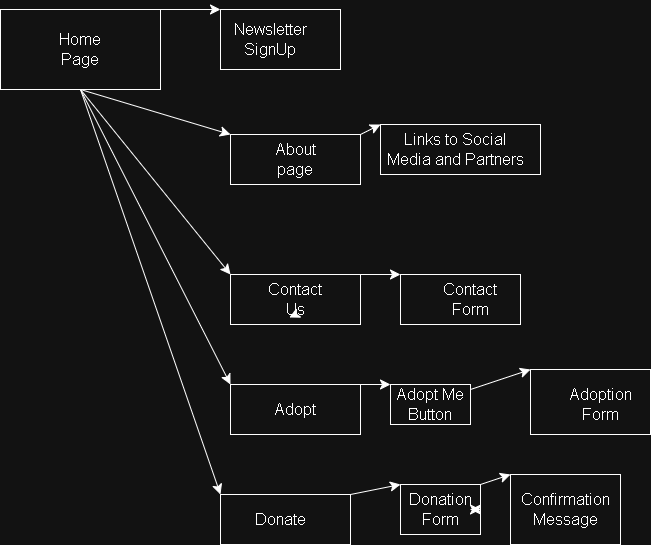

The diagram above was exported from draw.io. Its source (the exported page's mxGraphModel, read from the mxfile embedded in the PNG):
<mxGraphModel dx="1572" dy="711" grid="1" gridSize="10" guides="1" tooltips="1" connect="1" arrows="1" fold="1" page="1" pageScale="1" pageWidth="850" pageHeight="1100" math="0" shadow="0">
  <root>
    <mxCell id="0" />
    <mxCell id="1" parent="0" />
    <mxCell id="gr2XnL4FU80usqP4zeVp-17" edge="1" parent="1" source="gr2XnL4FU80usqP4zeVp-6" style="edgeStyle=none;curved=1;rounded=0;orthogonalLoop=1;jettySize=auto;html=1;exitX=0.5;exitY=1;exitDx=0;exitDy=0;entryX=0;entryY=0;entryDx=0;entryDy=0;fontSize=12;startSize=8;endSize=8;" target="gr2XnL4FU80usqP4zeVp-12">
      <mxGeometry relative="1" as="geometry" />
    </mxCell>
    <mxCell id="gr2XnL4FU80usqP4zeVp-6" parent="1" style="rounded=0;whiteSpace=wrap;html=1;" value="" vertex="1">
      <mxGeometry height="80" width="160" x="-210" y="55" as="geometry" />
    </mxCell>
    <mxCell id="gr2XnL4FU80usqP4zeVp-7" parent="1" style="text;html=1;whiteSpace=wrap;strokeColor=none;fillColor=none;align=center;verticalAlign=middle;rounded=0;fontSize=16;" value="Home Page" vertex="1">
      <mxGeometry height="30" width="60" x="-160" y="80" as="geometry" />
    </mxCell>
    <mxCell id="gr2XnL4FU80usqP4zeVp-8" parent="1" style="rounded=0;whiteSpace=wrap;html=1;" value="" vertex="1">
      <mxGeometry height="50" width="130" x="20" y="430" as="geometry" />
    </mxCell>
    <mxCell id="gr2XnL4FU80usqP4zeVp-9" parent="1" style="rounded=0;whiteSpace=wrap;html=1;" value="" vertex="1">
      <mxGeometry height="50" width="130" x="20" y="180" as="geometry" />
    </mxCell>
    <mxCell id="gr2XnL4FU80usqP4zeVp-12" parent="1" style="rounded=0;whiteSpace=wrap;html=1;" value="" vertex="1">
      <mxGeometry height="50" width="130" x="20" y="320" as="geometry" />
    </mxCell>
    <mxCell id="gr2XnL4FU80usqP4zeVp-14" parent="1" style="rounded=0;whiteSpace=wrap;html=1;" value="" vertex="1">
      <mxGeometry height="50" width="130" x="10" y="540" as="geometry" />
    </mxCell>
    <mxCell id="gr2XnL4FU80usqP4zeVp-15" edge="1" parent="1" source="gr2XnL4FU80usqP4zeVp-6" style="orthogonalLoop=1;jettySize=auto;html=1;rounded=1;fontSize=12;startSize=8;endSize=8;entryX=0;entryY=0;entryDx=0;entryDy=0;exitX=0.5;exitY=1;exitDx=0;exitDy=0;" target="gr2XnL4FU80usqP4zeVp-9" value="">
      <mxGeometry relative="1" width="120" as="geometry">
        <mxPoint x="180" y="310" as="sourcePoint" />
        <mxPoint x="300" y="310" as="targetPoint" />
      </mxGeometry>
    </mxCell>
    <mxCell id="gr2XnL4FU80usqP4zeVp-18" edge="1" parent="1" source="gr2XnL4FU80usqP4zeVp-6" style="edgeStyle=none;orthogonalLoop=1;jettySize=auto;html=1;rounded=0;fontSize=12;startSize=8;endSize=8;curved=1;exitX=0.5;exitY=1;exitDx=0;exitDy=0;entryX=0;entryY=0;entryDx=0;entryDy=0;" target="gr2XnL4FU80usqP4zeVp-8" value="">
      <mxGeometry relative="1" width="120" as="geometry">
        <Array as="points" />
        <mxPoint x="340" y="310" as="sourcePoint" />
        <mxPoint x="460" y="310" as="targetPoint" />
      </mxGeometry>
    </mxCell>
    <mxCell id="gr2XnL4FU80usqP4zeVp-20" edge="1" parent="1" source="gr2XnL4FU80usqP4zeVp-6" style="orthogonalLoop=1;jettySize=auto;html=1;rounded=0;fontSize=12;startSize=8;endSize=8;exitX=0.5;exitY=1;exitDx=0;exitDy=0;entryX=0;entryY=0;entryDx=0;entryDy=0;" target="gr2XnL4FU80usqP4zeVp-14" value="">
      <mxGeometry relative="1" width="120" as="geometry">
        <mxPoint x="340" y="310" as="sourcePoint" />
        <mxPoint x="460" y="310" as="targetPoint" />
      </mxGeometry>
    </mxCell>
    <mxCell id="gr2XnL4FU80usqP4zeVp-21" parent="1" style="text;html=1;whiteSpace=wrap;strokeColor=none;fillColor=none;align=center;verticalAlign=middle;rounded=0;fontSize=16;" value="About page" vertex="1">
      <mxGeometry height="30" width="60" x="55" y="190" as="geometry" />
    </mxCell>
    <mxCell id="gr2XnL4FU80usqP4zeVp-22" parent="1" style="text;html=1;whiteSpace=wrap;strokeColor=none;fillColor=none;align=center;verticalAlign=middle;rounded=0;fontSize=16;" value="Donate" vertex="1">
      <mxGeometry height="30" width="60" x="40" y="550" as="geometry" />
    </mxCell>
    <mxCell id="gr2XnL4FU80usqP4zeVp-23" parent="1" style="text;html=1;whiteSpace=wrap;strokeColor=none;fillColor=none;align=center;verticalAlign=middle;rounded=0;fontSize=16;" value="Adopt" vertex="1">
      <mxGeometry height="30" width="60" x="55" y="440" as="geometry" />
    </mxCell>
    <mxCell id="gr2XnL4FU80usqP4zeVp-24" parent="1" style="text;html=1;whiteSpace=wrap;strokeColor=none;fillColor=none;align=center;verticalAlign=middle;rounded=0;fontSize=16;" value="Contact Us" vertex="1">
      <mxGeometry height="30" width="60" x="55" y="330" as="geometry" />
    </mxCell>
    <mxCell id="eITTT-EE96N8UBucQpis-1" edge="1" parent="1" source="gr2XnL4FU80usqP4zeVp-24" style="edgeStyle=none;curved=1;rounded=0;orthogonalLoop=1;jettySize=auto;html=1;exitX=0.5;exitY=1;exitDx=0;exitDy=0;entryX=0.397;entryY=1.1;entryDx=0;entryDy=0;entryPerimeter=0;fontSize=12;startSize=8;endSize=8;" target="gr2XnL4FU80usqP4zeVp-24">
      <mxGeometry relative="1" as="geometry" />
    </mxCell>
    <mxCell id="eITTT-EE96N8UBucQpis-3" parent="1" style="whiteSpace=wrap;html=1;" value="" vertex="1">
      <mxGeometry height="60" width="120" x="10" y="55" as="geometry" />
    </mxCell>
    <mxCell id="eITTT-EE96N8UBucQpis-4" parent="1" style="text;html=1;whiteSpace=wrap;strokeColor=none;fillColor=none;align=center;verticalAlign=middle;rounded=0;fontSize=16;" value="Newsletter&lt;div&gt;SignUp&lt;/div&gt;" vertex="1">
      <mxGeometry height="30" width="60" x="30" y="70" as="geometry" />
    </mxCell>
    <mxCell id="eITTT-EE96N8UBucQpis-5" edge="1" parent="1" source="gr2XnL4FU80usqP4zeVp-6" style="orthogonalLoop=1;jettySize=auto;html=1;rounded=0;fontSize=12;startSize=8;endSize=8;exitX=1;exitY=0;exitDx=0;exitDy=0;entryX=0;entryY=0;entryDx=0;entryDy=0;" target="eITTT-EE96N8UBucQpis-3" value="">
      <mxGeometry relative="1" width="120" as="geometry">
        <mxPoint x="10" y="170" as="sourcePoint" />
        <mxPoint x="130" y="170" as="targetPoint" />
      </mxGeometry>
    </mxCell>
    <mxCell id="eITTT-EE96N8UBucQpis-6" parent="1" style="rounded=0;whiteSpace=wrap;html=1;" value="" vertex="1">
      <mxGeometry height="50" width="160" x="170" y="170" as="geometry" />
    </mxCell>
    <mxCell id="eITTT-EE96N8UBucQpis-7" edge="1" parent="1" source="gr2XnL4FU80usqP4zeVp-9" style="edgeStyle=none;orthogonalLoop=1;jettySize=auto;html=1;rounded=0;fontSize=12;startSize=8;endSize=8;curved=1;exitX=1;exitY=0;exitDx=0;exitDy=0;" value="">
      <mxGeometry relative="1" width="120" as="geometry">
        <Array as="points" />
        <mxPoint x="130" y="170" as="sourcePoint" />
        <mxPoint x="170" y="170" as="targetPoint" />
      </mxGeometry>
    </mxCell>
    <mxCell id="eITTT-EE96N8UBucQpis-8" parent="1" style="text;html=1;whiteSpace=wrap;strokeColor=none;fillColor=none;align=center;verticalAlign=middle;rounded=0;fontSize=16;" value="Links to Social Media and Partners" vertex="1">
      <mxGeometry height="30" width="150" x="170" y="180" as="geometry" />
    </mxCell>
    <mxCell id="eITTT-EE96N8UBucQpis-9" parent="1" style="rounded=0;whiteSpace=wrap;html=1;" value="" vertex="1">
      <mxGeometry height="50" width="120" x="190" y="320" as="geometry" />
    </mxCell>
    <mxCell id="eITTT-EE96N8UBucQpis-10" parent="1" style="text;html=1;whiteSpace=wrap;strokeColor=none;fillColor=none;align=center;verticalAlign=middle;rounded=0;fontSize=16;" value="Contact Form" vertex="1">
      <mxGeometry height="30" width="60" x="230" y="330" as="geometry" />
    </mxCell>
    <mxCell id="eITTT-EE96N8UBucQpis-11" edge="1" parent="1" source="gr2XnL4FU80usqP4zeVp-12" style="edgeStyle=none;orthogonalLoop=1;jettySize=auto;html=1;rounded=0;fontSize=12;startSize=8;endSize=8;curved=1;exitX=1;exitY=0;exitDx=0;exitDy=0;entryX=0;entryY=0;entryDx=0;entryDy=0;" target="eITTT-EE96N8UBucQpis-9" value="">
      <mxGeometry relative="1" width="120" as="geometry">
        <Array as="points" />
        <mxPoint x="130" y="220" as="sourcePoint" />
        <mxPoint x="250" y="220" as="targetPoint" />
      </mxGeometry>
    </mxCell>
    <mxCell id="eITTT-EE96N8UBucQpis-12" parent="1" style="rounded=0;whiteSpace=wrap;html=1;" value="" vertex="1">
      <mxGeometry height="40" width="80" x="180" y="430" as="geometry" />
    </mxCell>
    <mxCell id="eITTT-EE96N8UBucQpis-13" parent="1" style="rounded=0;whiteSpace=wrap;html=1;" value="" vertex="1">
      <mxGeometry height="65" width="120" x="320" y="415" as="geometry" />
    </mxCell>
    <mxCell id="eITTT-EE96N8UBucQpis-14" parent="1" style="text;html=1;whiteSpace=wrap;strokeColor=none;fillColor=none;align=center;verticalAlign=middle;rounded=0;fontSize=16;" value="Adopt Me Button" vertex="1">
      <mxGeometry height="30" width="80" x="180" y="435" as="geometry" />
    </mxCell>
    <mxCell id="eITTT-EE96N8UBucQpis-15" parent="1" style="text;html=1;whiteSpace=wrap;strokeColor=none;fillColor=none;align=center;verticalAlign=middle;rounded=0;fontSize=16;" value="Adoption Form" vertex="1">
      <mxGeometry height="30" width="60" x="360" y="435" as="geometry" />
    </mxCell>
    <mxCell id="eITTT-EE96N8UBucQpis-16" edge="1" parent="1" source="gr2XnL4FU80usqP4zeVp-8" style="edgeStyle=none;orthogonalLoop=1;jettySize=auto;html=1;rounded=0;fontSize=12;startSize=8;endSize=8;curved=1;exitX=1;exitY=0;exitDx=0;exitDy=0;entryX=0;entryY=0;entryDx=0;entryDy=0;" target="eITTT-EE96N8UBucQpis-12" value="">
      <mxGeometry relative="1" width="120" as="geometry">
        <Array as="points" />
        <mxPoint x="130" y="310" as="sourcePoint" />
        <mxPoint x="250" y="310" as="targetPoint" />
      </mxGeometry>
    </mxCell>
    <mxCell id="eITTT-EE96N8UBucQpis-17" edge="1" parent="1" source="eITTT-EE96N8UBucQpis-14" style="edgeStyle=none;orthogonalLoop=1;jettySize=auto;html=1;rounded=0;fontSize=12;startSize=8;endSize=8;curved=1;exitX=1;exitY=0;exitDx=0;exitDy=0;entryX=0;entryY=0;entryDx=0;entryDy=0;" target="eITTT-EE96N8UBucQpis-13" value="">
      <mxGeometry relative="1" width="120" as="geometry">
        <Array as="points" />
        <mxPoint x="130" y="310" as="sourcePoint" />
        <mxPoint x="250" y="310" as="targetPoint" />
      </mxGeometry>
    </mxCell>
    <mxCell id="eITTT-EE96N8UBucQpis-19" parent="1" style="rounded=0;whiteSpace=wrap;html=1;" value="" vertex="1">
      <mxGeometry height="50" width="80" x="190" y="530" as="geometry" />
    </mxCell>
    <mxCell id="eITTT-EE96N8UBucQpis-21" edge="1" parent="1" source="eITTT-EE96N8UBucQpis-20" style="edgeStyle=none;curved=1;rounded=0;orthogonalLoop=1;jettySize=auto;html=1;exitX=1;exitY=0.5;exitDx=0;exitDy=0;fontSize=12;startSize=8;endSize=8;" target="eITTT-EE96N8UBucQpis-19">
      <mxGeometry relative="1" as="geometry" />
    </mxCell>
    <mxCell id="eITTT-EE96N8UBucQpis-22" edge="1" parent="1" source="eITTT-EE96N8UBucQpis-19" style="edgeStyle=none;curved=1;rounded=0;orthogonalLoop=1;jettySize=auto;html=1;exitX=1;exitY=0.5;exitDx=0;exitDy=0;fontSize=12;startSize=8;endSize=8;" target="eITTT-EE96N8UBucQpis-20" value="">
      <mxGeometry relative="1" as="geometry">
        <mxPoint x="240" y="555" as="sourcePoint" />
        <mxPoint x="240" y="555" as="targetPoint" />
      </mxGeometry>
    </mxCell>
    <mxCell id="eITTT-EE96N8UBucQpis-20" parent="1" style="text;html=1;whiteSpace=wrap;strokeColor=none;fillColor=none;align=center;verticalAlign=middle;rounded=0;fontSize=16;" value="Donation Form" vertex="1">
      <mxGeometry height="30" width="60" x="200" y="540" as="geometry" />
    </mxCell>
    <mxCell id="eITTT-EE96N8UBucQpis-23" edge="1" parent="1" source="gr2XnL4FU80usqP4zeVp-14" style="edgeStyle=none;orthogonalLoop=1;jettySize=auto;html=1;rounded=0;fontSize=12;startSize=8;endSize=8;curved=1;exitX=1;exitY=0;exitDx=0;exitDy=0;entryX=0;entryY=0;entryDx=0;entryDy=0;" target="eITTT-EE96N8UBucQpis-19" value="">
      <mxGeometry relative="1" width="120" as="geometry">
        <Array as="points" />
        <mxPoint x="130" y="300" as="sourcePoint" />
        <mxPoint x="250" y="300" as="targetPoint" />
      </mxGeometry>
    </mxCell>
    <mxCell id="eITTT-EE96N8UBucQpis-24" parent="1" style="rounded=0;whiteSpace=wrap;html=1;" value="" vertex="1">
      <mxGeometry height="70" width="110" x="300" y="520" as="geometry" />
    </mxCell>
    <mxCell id="eITTT-EE96N8UBucQpis-25" parent="1" style="text;html=1;whiteSpace=wrap;strokeColor=none;fillColor=none;align=center;verticalAlign=middle;rounded=0;fontSize=16;" value="Confirmation Message" vertex="1">
      <mxGeometry height="30" width="60" x="325" y="540" as="geometry" />
    </mxCell>
    <mxCell id="eITTT-EE96N8UBucQpis-26" edge="1" parent="1" source="eITTT-EE96N8UBucQpis-19" style="edgeStyle=none;orthogonalLoop=1;jettySize=auto;html=1;rounded=0;fontSize=12;startSize=8;endSize=8;curved=1;exitX=1;exitY=0;exitDx=0;exitDy=0;entryX=0;entryY=0;entryDx=0;entryDy=0;" target="eITTT-EE96N8UBucQpis-24" value="">
      <mxGeometry relative="1" width="120" as="geometry">
        <Array as="points" />
        <mxPoint x="130" y="290" as="sourcePoint" />
        <mxPoint x="250" y="290" as="targetPoint" />
      </mxGeometry>
    </mxCell>
  </root>
</mxGraphModel>